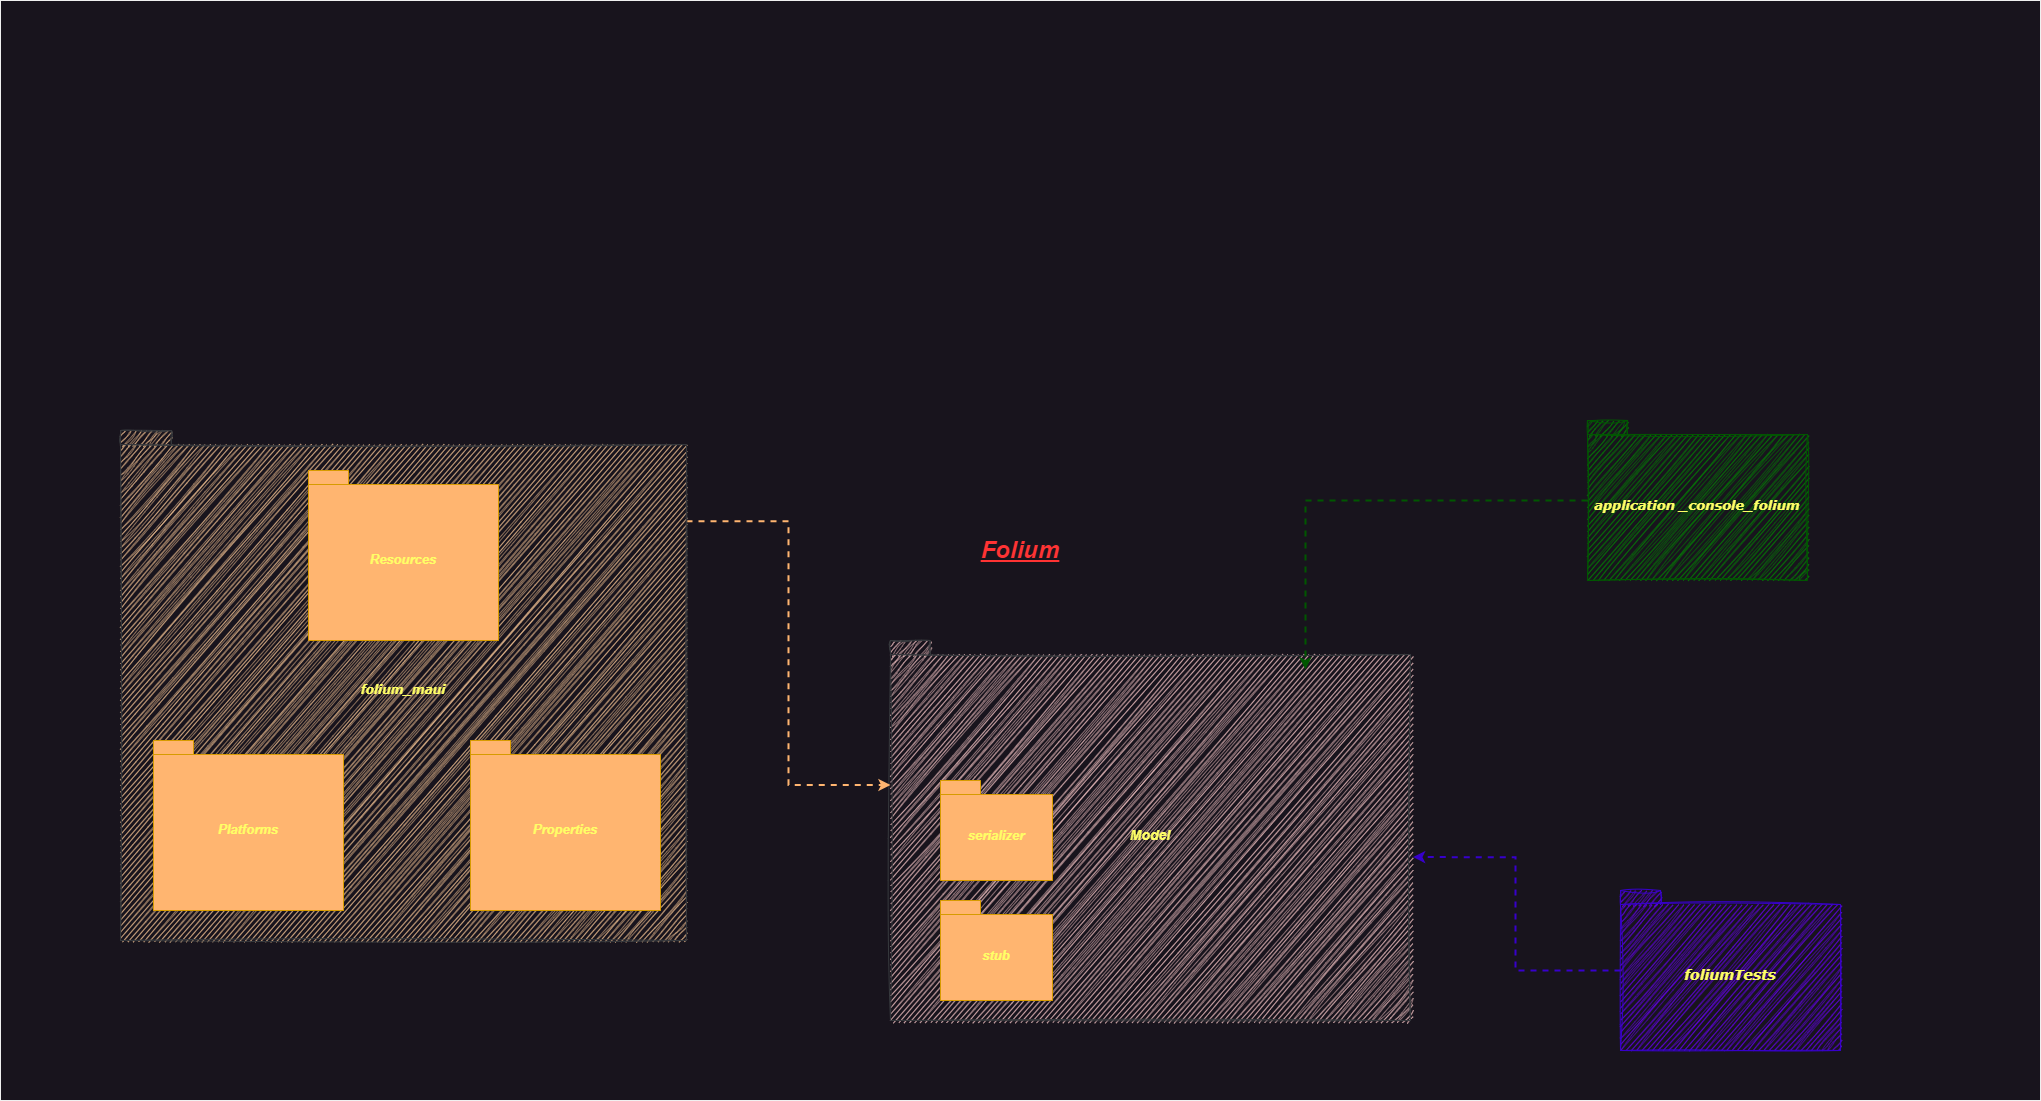

The diagram above was exported from draw.io. Its source (the exported page's mxGraphModel, read from the mxfile embedded in the PNG):
<mxGraphModel dx="4044" dy="2334" grid="1" gridSize="10" guides="1" tooltips="1" connect="1" arrows="1" fold="1" page="1" pageScale="1" pageWidth="827" pageHeight="1169" background="none" math="0" shadow="0">
  <root>
    <mxCell id="0" />
    <mxCell id="1" parent="0" />
    <mxCell id="bmuiRMgEBY1h8LoxaTH6-4" value="&lt;h1&gt;&lt;b&gt;&lt;font color=&quot;#ff3333&quot;&gt;&lt;i&gt;&lt;u&gt;Folium&lt;/u&gt;&lt;/i&gt;&lt;/font&gt;&lt;/b&gt;&lt;/h1&gt;" style="html=1;whiteSpace=wrap;glass=0;rounded=0;shadow=0;" parent="1" vertex="1">
      <mxGeometry x="-980" y="-340" width="2040" height="1100" as="geometry" />
    </mxCell>
    <mxCell id="bmuiRMgEBY1h8LoxaTH6-1" value="&lt;font size=&quot;1&quot; color=&quot;#ffff66&quot;&gt;&lt;i style=&quot;font-size: 14px;&quot;&gt;Model&lt;/i&gt;&lt;/font&gt;" style="shape=folder;fontStyle=1;spacingTop=10;tabWidth=40;tabHeight=14;tabPosition=left;html=1;whiteSpace=wrap;align=center;fillColor=#ffcccc;strokeColor=#36393d;sketch=1;curveFitting=1;jiggle=2;" parent="1" vertex="1">
      <mxGeometry x="-90" y="300" width="520" height="380" as="geometry" />
    </mxCell>
    <mxCell id="bmuiRMgEBY1h8LoxaTH6-14" style="edgeStyle=orthogonalEdgeStyle;rounded=0;orthogonalLoop=1;jettySize=auto;html=1;entryX=1.005;entryY=0.57;entryDx=0;entryDy=0;entryPerimeter=0;dashed=1;strokeWidth=2;fillColor=#6a00ff;strokeColor=#3700CC;" parent="1" source="bmuiRMgEBY1h8LoxaTH6-3" target="bmuiRMgEBY1h8LoxaTH6-1" edge="1">
      <mxGeometry relative="1" as="geometry" />
    </mxCell>
    <mxCell id="bmuiRMgEBY1h8LoxaTH6-3" value="&lt;p&gt;&lt;i&gt;&lt;font style=&quot;font-size: 14px;&quot; color=&quot;#ffff66&quot; face=&quot;Verdana&quot;&gt;foliumTests&lt;/font&gt;&lt;/i&gt;&lt;/p&gt;" style="shape=folder;fontStyle=1;spacingTop=10;tabWidth=40;tabHeight=14;tabPosition=left;html=1;whiteSpace=wrap;fillColor=#6a00ff;fontColor=#ffffff;strokeColor=#3700CC;sketch=1;curveFitting=1;jiggle=2;" parent="1" vertex="1">
      <mxGeometry x="640" y="550" width="220" height="160" as="geometry" />
    </mxCell>
    <mxCell id="bmuiRMgEBY1h8LoxaTH6-8" value="&lt;font size=&quot;1&quot; color=&quot;#ffff66&quot;&gt;&lt;i style=&quot;font-size: 13px;&quot;&gt;stub&lt;/i&gt;&lt;/font&gt;" style="shape=folder;fontStyle=1;spacingTop=10;tabWidth=40;tabHeight=14;tabPosition=left;html=1;whiteSpace=wrap;fillColor=#FFB570;strokeColor=#d79b00;" parent="1" vertex="1">
      <mxGeometry x="-40" y="560" width="112" height="100" as="geometry" />
    </mxCell>
    <mxCell id="bmuiRMgEBY1h8LoxaTH6-13" style="edgeStyle=orthogonalEdgeStyle;rounded=0;orthogonalLoop=1;jettySize=auto;html=1;entryX=0.798;entryY=0.076;entryDx=0;entryDy=0;entryPerimeter=0;dashed=1;strokeWidth=2;fillColor=#008a00;strokeColor=#005700;" parent="1" source="bmuiRMgEBY1h8LoxaTH6-9" target="bmuiRMgEBY1h8LoxaTH6-1" edge="1">
      <mxGeometry relative="1" as="geometry" />
    </mxCell>
    <mxCell id="bmuiRMgEBY1h8LoxaTH6-9" value="&lt;i&gt;&lt;font style=&quot;font-size: 13px;&quot; color=&quot;#ffff66&quot; face=&quot;Verdana&quot;&gt;application _console_folium&lt;/font&gt;&lt;/i&gt;" style="shape=folder;fontStyle=1;spacingTop=10;tabWidth=40;tabHeight=14;tabPosition=left;html=1;whiteSpace=wrap;fillColor=#008a00;fontColor=#ffffff;strokeColor=#005700;shadow=0;sketch=1;curveFitting=1;jiggle=2;" parent="1" vertex="1">
      <mxGeometry x="607" y="80" width="220" height="160" as="geometry" />
    </mxCell>
    <mxCell id="Dc4yXLCdyfmECQIuAwqK-1" style="edgeStyle=orthogonalEdgeStyle;rounded=0;orthogonalLoop=1;jettySize=auto;html=1;exitX=1;exitY=0.178;exitDx=0;exitDy=0;exitPerimeter=0;entryX=0;entryY=0;entryDx=0;entryDy=144.5;entryPerimeter=0;dashed=1;strokeWidth=2;strokeColor=#FFB570;" edge="1" parent="1" source="bmuiRMgEBY1h8LoxaTH6-10" target="bmuiRMgEBY1h8LoxaTH6-1">
      <mxGeometry relative="1" as="geometry" />
    </mxCell>
    <mxCell id="bmuiRMgEBY1h8LoxaTH6-10" value="&lt;font color=&quot;#ffff66&quot; face=&quot;Verdana&quot;&gt;&lt;i&gt;folium_maui&lt;/i&gt;&lt;/font&gt;" style="shape=folder;fontStyle=1;spacingTop=10;tabWidth=40;tabHeight=14;tabPosition=left;html=1;whiteSpace=wrap;fillColor=#ffcc99;strokeColor=#36393d;sketch=1;curveFitting=1;jiggle=2;" parent="1" vertex="1">
      <mxGeometry x="-860" y="90" width="566" height="510" as="geometry" />
    </mxCell>
    <mxCell id="bmuiRMgEBY1h8LoxaTH6-15" value="&lt;font size=&quot;1&quot; color=&quot;#ffff66&quot;&gt;&lt;i style=&quot;font-size: 13px;&quot;&gt;serializer&lt;/i&gt;&lt;/font&gt;" style="shape=folder;fontStyle=1;spacingTop=10;tabWidth=40;tabHeight=14;tabPosition=left;html=1;whiteSpace=wrap;fillColor=#FFB570;strokeColor=#d79b00;" parent="1" vertex="1">
      <mxGeometry x="-40" y="440" width="112" height="100" as="geometry" />
    </mxCell>
    <mxCell id="Dc4yXLCdyfmECQIuAwqK-7" value="&lt;p style=&quot;line-height: 120%;&quot;&gt;&lt;font size=&quot;1&quot; color=&quot;#ffff66&quot;&gt;&lt;i style=&quot;font-size: 13px;&quot;&gt;Properties&lt;/i&gt;&lt;/font&gt;&lt;/p&gt;" style="shape=folder;fontStyle=1;spacingTop=10;tabWidth=40;tabHeight=14;tabPosition=left;html=1;whiteSpace=wrap;fillColor=#FFB570;strokeColor=#d79b00;" vertex="1" parent="1">
      <mxGeometry x="-510" y="400" width="190" height="170" as="geometry" />
    </mxCell>
    <mxCell id="Dc4yXLCdyfmECQIuAwqK-18" value="&lt;p style=&quot;line-height: 120%;&quot;&gt;&lt;font size=&quot;1&quot; color=&quot;#ffff66&quot;&gt;&lt;i style=&quot;font-size: 13px;&quot;&gt;Platforms&lt;/i&gt;&lt;/font&gt;&lt;/p&gt;" style="shape=folder;fontStyle=1;spacingTop=10;tabWidth=40;tabHeight=14;tabPosition=left;html=1;whiteSpace=wrap;fillColor=#FFB570;strokeColor=#d79b00;" vertex="1" parent="1">
      <mxGeometry x="-827" y="400" width="190" height="170" as="geometry" />
    </mxCell>
    <mxCell id="Dc4yXLCdyfmECQIuAwqK-20" value="&lt;p style=&quot;line-height: 120%;&quot;&gt;&lt;font size=&quot;1&quot; color=&quot;#ffff66&quot;&gt;&lt;i style=&quot;font-size: 13px;&quot;&gt;Resources&lt;/i&gt;&lt;/font&gt;&lt;/p&gt;" style="shape=folder;fontStyle=1;spacingTop=10;tabWidth=40;tabHeight=14;tabPosition=left;html=1;whiteSpace=wrap;fillColor=#FFB570;strokeColor=#d79b00;" vertex="1" parent="1">
      <mxGeometry x="-672" y="130" width="190" height="170" as="geometry" />
    </mxCell>
  </root>
</mxGraphModel>